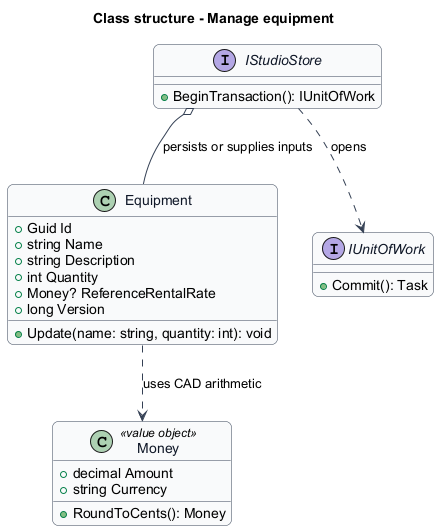

The diagram above was rendered by PlantUML. Its source (embedded in the PNG):
@startuml
skinparam backgroundColor #FFFFFF
skinparam shadowing false
skinparam roundcorner 12
skinparam defaultFontName Arial
skinparam ArrowColor #344054
skinparam rectangle {
  BorderColor #344054
  FontColor #101828
}
skinparam package {
  BorderColor #667085
  FontColor #101828
  BackgroundColor #F9FAFB
}
title Class structure - Manage equipment
skinparam class {
 BorderColor #344054
 FontColor #101828
 BackgroundColor #F9FAFB
}
class Equipment {
 +Guid Id
 +string Name
 +string Description
 +int Quantity
 +Money? ReferenceRentalRate
 +long Version
 +Update(name: string, quantity: int): void
}
class Money <<value object>> {
 +decimal Amount
 +string Currency
 +RoundToCents(): Money
}
Equipment ..> Money : uses CAD arithmetic
interface IStudioStore {
 +BeginTransaction(): IUnitOfWork
}
interface IUnitOfWork {
 +Commit(): Task
}
IStudioStore ..> IUnitOfWork : opens
IStudioStore o-- Equipment : persists or supplies inputs
@enduml